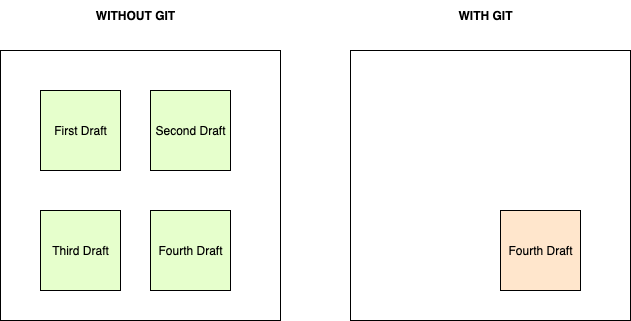

The diagram above was exported from draw.io. Its source (the exported page's mxGraphModel, read from the mxfile embedded in the PNG):
<mxGraphModel dx="1425" dy="760" grid="1" gridSize="10" guides="1" tooltips="1" connect="1" arrows="1" fold="1" page="1" pageScale="1" pageWidth="850" pageHeight="1100" math="0" shadow="0">
  <root>
    <mxCell id="0" />
    <mxCell id="1" parent="0" />
    <mxCell id="ap5p4M0Ljm2NlE_ZhpH6-6" value="" style="rounded=0;whiteSpace=wrap;html=1;" vertex="1" parent="1">
      <mxGeometry x="180" y="110" width="280" height="270" as="geometry" />
    </mxCell>
    <mxCell id="ap5p4M0Ljm2NlE_ZhpH6-1" value="First Draft" style="whiteSpace=wrap;html=1;aspect=fixed;fillColor=#E6FFCC;" vertex="1" parent="1">
      <mxGeometry x="220" y="150" width="80" height="80" as="geometry" />
    </mxCell>
    <mxCell id="ap5p4M0Ljm2NlE_ZhpH6-2" value="Second Draft" style="whiteSpace=wrap;html=1;aspect=fixed;fillColor=#E6FFCC;" vertex="1" parent="1">
      <mxGeometry x="330" y="150" width="80" height="80" as="geometry" />
    </mxCell>
    <mxCell id="ap5p4M0Ljm2NlE_ZhpH6-4" value="Third Draft" style="whiteSpace=wrap;html=1;aspect=fixed;fillColor=#E6FFCC;" vertex="1" parent="1">
      <mxGeometry x="220" y="270" width="80" height="80" as="geometry" />
    </mxCell>
    <mxCell id="ap5p4M0Ljm2NlE_ZhpH6-5" value="Fourth Draft" style="whiteSpace=wrap;html=1;aspect=fixed;fillColor=#E6FFCC;" vertex="1" parent="1">
      <mxGeometry x="330" y="270" width="80" height="80" as="geometry" />
    </mxCell>
    <mxCell id="ap5p4M0Ljm2NlE_ZhpH6-7" value="&lt;b&gt;WITHOUT GIT&lt;/b&gt;" style="text;html=1;align=center;verticalAlign=middle;whiteSpace=wrap;rounded=0;" vertex="1" parent="1">
      <mxGeometry x="270" y="60" width="90" height="30" as="geometry" />
    </mxCell>
    <mxCell id="ap5p4M0Ljm2NlE_ZhpH6-8" value="" style="rounded=0;whiteSpace=wrap;html=1;" vertex="1" parent="1">
      <mxGeometry x="530" y="110" width="280" height="270" as="geometry" />
    </mxCell>
    <mxCell id="ap5p4M0Ljm2NlE_ZhpH6-12" value="Fourth Draft" style="whiteSpace=wrap;html=1;aspect=fixed;fillColor=#FFE6CC;" vertex="1" parent="1">
      <mxGeometry x="680" y="270" width="80" height="80" as="geometry" />
    </mxCell>
    <mxCell id="ap5p4M0Ljm2NlE_ZhpH6-13" value="&lt;b&gt;WITH GIT&lt;/b&gt;" style="text;html=1;align=center;verticalAlign=middle;whiteSpace=wrap;rounded=0;" vertex="1" parent="1">
      <mxGeometry x="620" y="60" width="90" height="30" as="geometry" />
    </mxCell>
  </root>
</mxGraphModel>